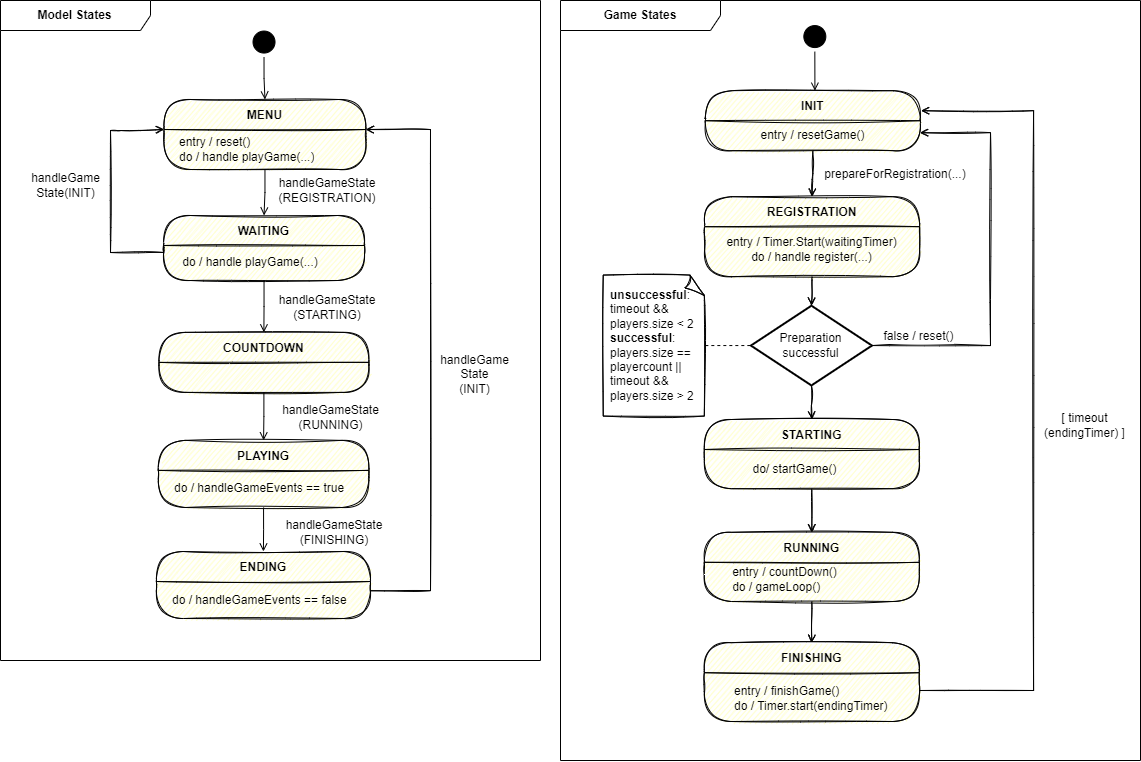

The diagram above was exported from draw.io. Its source (the exported page's mxGraphModel, read from the mxfile embedded in the PNG):
<mxGraphModel dx="6164" dy="2934" grid="1" gridSize="10" guides="1" tooltips="1" connect="1" arrows="1" fold="1" page="1" pageScale="1" pageWidth="827" pageHeight="1169" math="0" shadow="0">
  <root>
    <mxCell id="0" />
    <mxCell id="1" parent="0" />
    <mxCell id="2" style="edgeStyle=orthogonalEdgeStyle;rounded=0;orthogonalLoop=1;jettySize=auto;html=1;endArrow=open;endFill=0;entryX=0.5;entryY=0;entryDx=0;entryDy=0;entryPerimeter=0;sketch=1;exitX=0.5;exitY=1;exitDx=0;exitDy=0;" edge="1" source="3" target="20" parent="1">
      <mxGeometry relative="1" as="geometry">
        <mxPoint x="1080.63" y="820.19" as="sourcePoint" />
        <mxPoint x="1097.04" y="963.19" as="targetPoint" />
      </mxGeometry>
    </mxCell>
    <mxCell id="3" value="REGISTRATION" style="swimlane;fontStyle=1;align=center;verticalAlign=middle;childLayout=stackLayout;horizontal=1;startSize=30;horizontalStack=0;resizeParent=0;resizeLast=1;container=0;fontColor=#000000;collapsible=0;rounded=1;arcSize=30;strokeColor=default;fillColor=#ffffc0;swimlaneFillColor=#ffffc0;dropTarget=0;sketch=1;" vertex="1" parent="1">
      <mxGeometry x="974.1300000000001" y="736.19" width="215" height="80" as="geometry" />
    </mxCell>
    <mxCell id="4" style="edgeStyle=orthogonalEdgeStyle;rounded=0;orthogonalLoop=1;jettySize=auto;html=1;entryX=0.5;entryY=0;entryDx=0;entryDy=0;exitX=0.5;exitY=1;exitDx=0;exitDy=0;endArrow=open;endFill=0;sketch=1;" edge="1" source="5" target="8" parent="1">
      <mxGeometry relative="1" as="geometry" />
    </mxCell>
    <mxCell id="5" value="STARTING" style="swimlane;fontStyle=1;align=center;verticalAlign=middle;childLayout=stackLayout;horizontal=1;startSize=30;horizontalStack=0;resizeParent=0;resizeLast=1;container=0;fontColor=#000000;collapsible=0;rounded=1;arcSize=30;strokeColor=default;fillColor=#ffffc0;swimlaneFillColor=#ffffc0;dropTarget=0;sketch=1;" vertex="1" parent="1">
      <mxGeometry x="973.8300000000008" y="959.0099999999998" width="215" height="69.18" as="geometry" />
    </mxCell>
    <mxCell id="6" value="&lt;span style=&quot;&quot;&gt;do/ &lt;/span&gt;startGame()" style="text;html=1;align=center;verticalAlign=middle;resizable=0;points=[];autosize=1;strokeColor=none;fillColor=none;" vertex="1" parent="1">
      <mxGeometry x="1008.6300000000001" y="994.19" width="110" height="30" as="geometry" />
    </mxCell>
    <mxCell id="7" style="edgeStyle=orthogonalEdgeStyle;rounded=0;orthogonalLoop=1;jettySize=auto;html=1;entryX=0.5;entryY=0;entryDx=0;entryDy=0;endArrow=open;endFill=0;exitX=0.5;exitY=1;exitDx=0;exitDy=0;sketch=1;" edge="1" source="8" target="11" parent="1">
      <mxGeometry relative="1" as="geometry" />
    </mxCell>
    <mxCell id="8" value="RUNNING" style="swimlane;fontStyle=1;align=center;verticalAlign=middle;childLayout=stackLayout;horizontal=1;startSize=30;horizontalStack=0;resizeParent=0;resizeLast=1;container=0;fontColor=#000000;collapsible=0;rounded=1;arcSize=30;strokeColor=default;fillColor=#ffffc0;swimlaneFillColor=#ffffc0;dropTarget=0;sketch=1;" vertex="1" parent="1">
      <mxGeometry x="973.83" y="1071.81" width="215" height="69.19" as="geometry" />
    </mxCell>
    <mxCell id="9" value="&lt;span style=&quot;border-color: var(--border-color);&quot;&gt;entry /&amp;nbsp;&lt;/span&gt;countDown()&lt;br&gt;&lt;div style=&quot;text-align: left;&quot;&gt;&lt;span style=&quot;background-color: initial;&quot;&gt;do / gameLoop()&lt;/span&gt;&lt;/div&gt;" style="text;html=1;align=center;verticalAlign=middle;resizable=0;points=[];autosize=1;strokeColor=none;fillColor=none;" vertex="1" parent="1">
      <mxGeometry x="988.6300000000001" y="1099.06" width="130" height="40" as="geometry" />
    </mxCell>
    <mxCell id="10" style="edgeStyle=orthogonalEdgeStyle;rounded=0;orthogonalLoop=1;jettySize=auto;html=1;endArrow=open;endFill=0;sketch=1;" edge="1" source="11" parent="1">
      <mxGeometry relative="1" as="geometry">
        <Array as="points">
          <mxPoint x="1303" y="1230" />
          <mxPoint x="1303" y="650" />
        </Array>
        <mxPoint x="1190.630000000001" y="650.1899999999991" as="targetPoint" />
      </mxGeometry>
    </mxCell>
    <mxCell id="11" value="FINISHING" style="swimlane;fontStyle=1;align=center;verticalAlign=middle;childLayout=stackLayout;horizontal=1;startSize=30;horizontalStack=0;resizeParent=0;resizeLast=1;container=0;fontColor=#000000;collapsible=0;rounded=1;arcSize=30;strokeColor=default;fillColor=#ffffc0;swimlaneFillColor=#ffffc0;dropTarget=0;sketch=1;" vertex="1" parent="1">
      <mxGeometry x="973.83" y="1182.19" width="215" height="78.81" as="geometry" />
    </mxCell>
    <mxCell id="12" value="entry / finishGame()&lt;br&gt;do / Timer.start(endingTimer)" style="text;html=1;align=left;verticalAlign=middle;resizable=0;points=[];autosize=1;strokeColor=none;fillColor=none;" vertex="1" parent="1">
      <mxGeometry x="1002.329999999999" y="1218.19" width="180" height="40" as="geometry" />
    </mxCell>
    <mxCell id="13" value="entry / Timer.Start(waitingTimer)&lt;br&gt;do / handle register(...)" style="text;html=1;align=center;verticalAlign=middle;resizable=0;points=[];autosize=1;strokeColor=none;fillColor=none;" vertex="1" parent="1">
      <mxGeometry x="985.9300000000012" y="769.19" width="190" height="40" as="geometry" />
    </mxCell>
    <mxCell id="14" style="edgeStyle=orthogonalEdgeStyle;rounded=0;orthogonalLoop=1;jettySize=auto;html=1;entryX=0.5;entryY=0;entryDx=0;entryDy=0;endArrow=open;endFill=0;sketch=1;" edge="1" source="15" target="3" parent="1">
      <mxGeometry relative="1" as="geometry" />
    </mxCell>
    <mxCell id="15" value="INIT" style="swimlane;fontStyle=1;align=center;verticalAlign=middle;childLayout=stackLayout;horizontal=1;startSize=30;horizontalStack=0;resizeParent=0;resizeLast=1;container=0;fontColor=#000000;collapsible=0;rounded=1;arcSize=30;strokeColor=default;fillColor=#ffffc0;swimlaneFillColor=#ffffc0;dropTarget=0;sketch=1;" vertex="1" parent="1">
      <mxGeometry x="974.8299999999999" y="630.19" width="215" height="60" as="geometry" />
    </mxCell>
    <mxCell id="16" style="edgeStyle=orthogonalEdgeStyle;rounded=0;orthogonalLoop=1;jettySize=auto;html=1;entryX=0.5;entryY=0;entryDx=0;entryDy=0;endArrow=open;endFill=0;sketch=1;" edge="1" source="20" target="5" parent="1">
      <mxGeometry relative="1" as="geometry" />
    </mxCell>
    <mxCell id="17" value="&lt;br&gt;&lt;div&gt;&lt;span style=&quot;font-size: 12px; background-color: rgb(248, 249, 250);&quot;&gt;&lt;/span&gt;&lt;/div&gt;" style="edgeLabel;html=1;align=center;verticalAlign=middle;resizable=0;points=[];" connectable="0" vertex="1" parent="16">
      <mxGeometry x="-0.336" y="1" relative="1" as="geometry">
        <mxPoint x="2" y="4" as="offset" />
      </mxGeometry>
    </mxCell>
    <mxCell id="18" style="edgeStyle=orthogonalEdgeStyle;rounded=0;orthogonalLoop=1;jettySize=auto;html=1;exitX=1;exitY=0.5;exitDx=0;exitDy=0;exitPerimeter=0;endArrow=open;endFill=0;sketch=1;" edge="1" source="20" parent="1">
      <mxGeometry relative="1" as="geometry">
        <mxPoint x="1189.630000000002" y="672.190000000001" as="targetPoint" />
        <Array as="points">
          <mxPoint x="1260" y="885" />
          <mxPoint x="1260" y="672" />
        </Array>
      </mxGeometry>
    </mxCell>
    <mxCell id="19" value="&lt;font style=&quot;font-size: 12px;&quot;&gt;false / reset()&lt;/font&gt;" style="edgeLabel;html=1;align=center;verticalAlign=middle;resizable=0;points=[];" connectable="0" vertex="1" parent="18">
      <mxGeometry x="-0.8905" y="-1" relative="1" as="geometry">
        <mxPoint x="24" y="-11" as="offset" />
      </mxGeometry>
    </mxCell>
    <mxCell id="20" value="&lt;div&gt;Preparation&lt;/div&gt;&lt;div&gt;successful&lt;/div&gt;" style="strokeWidth=2;html=1;shape=mxgraph.flowchart.decision;whiteSpace=wrap;" vertex="1" parent="1">
      <mxGeometry x="1020.3999999999987" y="845.19" width="121.07" height="79.75" as="geometry" />
    </mxCell>
    <mxCell id="21" style="edgeStyle=orthogonalEdgeStyle;rounded=0;orthogonalLoop=1;jettySize=auto;html=1;entryX=0;entryY=0.5;entryDx=0;entryDy=0;entryPerimeter=0;endArrow=none;endFill=0;dashed=1;" edge="1" source="22" target="20" parent="1">
      <mxGeometry relative="1" as="geometry" />
    </mxCell>
    <mxCell id="22" value="&lt;b&gt;unsuccessful&lt;/b&gt;: &lt;br&gt;timeout &amp;amp;&amp;amp; &lt;br&gt;players.size &amp;lt; 2&lt;br&gt;&lt;b&gt;successful&lt;/b&gt;: &lt;br&gt;players.size == playercount || &lt;br&gt;timeout &amp;amp;&amp;amp; &lt;br&gt;players.size &amp;gt; 2" style="whiteSpace=wrap;html=1;shape=mxgraph.basic.document;fillColor=#FFFFFF;sketch=1;align=left;spacingLeft=5;" vertex="1" parent="1">
      <mxGeometry x="872.73" y="814.5700000000002" width="102.1" height="141" as="geometry" />
    </mxCell>
    <mxCell id="23" value="entry / resetGame()" style="text;html=1;align=center;verticalAlign=middle;resizable=0;points=[];autosize=1;strokeColor=none;fillColor=none;" vertex="1" parent="1">
      <mxGeometry x="1016.6300000000001" y="660.19" width="130" height="30" as="geometry" />
    </mxCell>
    <mxCell id="24" value="&lt;span style=&quot;background-color: rgb(255, 255, 255);&quot;&gt;&lt;font style=&quot;font-size: 12px;&quot;&gt;prepareForRegistration(...)&lt;/font&gt;&lt;/span&gt;" style="text;html=1;strokeColor=none;fillColor=none;align=center;verticalAlign=middle;whiteSpace=wrap;rounded=0;" vertex="1" parent="1">
      <mxGeometry x="1135.000000000001" y="699.19" width="60" height="30" as="geometry" />
    </mxCell>
    <mxCell id="25" style="edgeStyle=orthogonalEdgeStyle;rounded=0;orthogonalLoop=1;jettySize=auto;html=1;exitX=0.5;exitY=1;exitDx=0;exitDy=0;strokeColor=#000000;endArrow=open;endFill=0;sketch=0;" edge="1" source="26" parent="1">
      <mxGeometry relative="1" as="geometry">
        <mxPoint x="1084.4114814814793" y="630.1899999999991" as="targetPoint" />
      </mxGeometry>
    </mxCell>
    <mxCell id="26" value="" style="ellipse;html=1;shape=startState;fillColor=#000000;strokeColor=default;sketch=0;" vertex="1" parent="1">
      <mxGeometry x="1069.3300000000008" y="561.0700000000002" width="30" height="30" as="geometry" />
    </mxCell>
    <mxCell id="27" style="edgeStyle=orthogonalEdgeStyle;rounded=0;orthogonalLoop=1;jettySize=auto;html=1;exitX=0.5;exitY=1;exitDx=0;exitDy=0;strokeColor=#000000;endArrow=open;endFill=0;sketch=0;" edge="1" source="28" target="29" parent="1">
      <mxGeometry relative="1" as="geometry" />
    </mxCell>
    <mxCell id="28" value="" style="ellipse;html=1;shape=startState;fillColor=#000000;strokeColor=default;sketch=0;" vertex="1" parent="1">
      <mxGeometry x="518.5200000000004" y="566.5500000000002" width="30" height="30" as="geometry" />
    </mxCell>
    <mxCell id="29" value="MENU" style="swimlane;fontStyle=1;align=center;verticalAlign=middle;childLayout=stackLayout;horizontal=1;startSize=30;horizontalStack=0;resizeParent=0;resizeLast=1;container=0;fontColor=#000000;collapsible=0;rounded=1;arcSize=30;strokeColor=default;fillColor=#ffffc0;swimlaneFillColor=#ffffc0;dropTarget=0;sketch=1;fillStyle=auto;" vertex="1" parent="1">
      <mxGeometry x="433.40000000000055" y="639" width="202" height="70" as="geometry" />
    </mxCell>
    <mxCell id="30" value="&amp;nbsp; &amp;nbsp;entry / reset()&lt;br&gt;&amp;nbsp; &amp;nbsp;do / handle playGame(...)" style="text;html=1;strokeColor=none;fillColor=none;align=left;verticalAlign=middle;spacingLeft=4;spacingRight=4;whiteSpace=wrap;overflow=hidden;rotatable=0;fontColor=#000000;sketch=0;" vertex="1" parent="29">
      <mxGeometry y="30" width="202" height="40" as="geometry" />
    </mxCell>
    <mxCell id="31" value="WAITING" style="swimlane;fontStyle=1;align=center;verticalAlign=middle;childLayout=stackLayout;horizontal=1;startSize=30;horizontalStack=0;resizeParent=0;resizeLast=1;container=0;fontColor=#000000;collapsible=0;rounded=1;arcSize=30;strokeColor=default;fillColor=#ffffc0;swimlaneFillColor=#ffffc0;dropTarget=0;sketch=1;" vertex="1" parent="1">
      <mxGeometry x="433.05" y="755" width="200.95" height="65" as="geometry" />
    </mxCell>
    <mxCell id="32" value="&amp;nbsp; &amp;nbsp; do / handle playGame(...)&lt;span style=&quot;white-space: pre&quot;&gt;&#09;&lt;/span&gt;" style="text;html=1;strokeColor=none;fillColor=none;align=left;verticalAlign=middle;spacingLeft=4;spacingRight=4;whiteSpace=wrap;overflow=hidden;rotatable=0;fontColor=#000000;sketch=1;" vertex="1" parent="31">
      <mxGeometry y="30" width="200.95" height="35" as="geometry" />
    </mxCell>
    <mxCell id="33" value="PLAYING" style="swimlane;fontStyle=1;align=center;verticalAlign=middle;childLayout=stackLayout;horizontal=1;startSize=30;horizontalStack=0;resizeParent=0;resizeLast=1;container=0;fontColor=#000000;collapsible=0;rounded=1;arcSize=30;strokeColor=default;fillColor=#ffffc0;swimlaneFillColor=#ffffc0;dropTarget=0;sketch=1;" vertex="1" parent="1">
      <mxGeometry x="427.7500000000009" y="979.8699999999999" width="210.6" height="67.13" as="geometry" />
    </mxCell>
    <mxCell id="34" value="&amp;nbsp; &amp;nbsp;do / handleGameEvents == true" style="text;html=1;strokeColor=none;fillColor=none;align=left;verticalAlign=middle;spacingLeft=4;spacingRight=4;whiteSpace=wrap;overflow=hidden;rotatable=0;fontColor=#000000;sketch=0;" vertex="1" parent="33">
      <mxGeometry y="30" width="210.6" height="37.129999999999995" as="geometry" />
    </mxCell>
    <mxCell id="35" style="edgeStyle=orthogonalEdgeStyle;rounded=0;orthogonalLoop=1;jettySize=auto;html=1;exitX=0;exitY=0.25;exitDx=0;exitDy=0;entryX=0;entryY=0.25;entryDx=0;entryDy=0;endArrow=open;endFill=0;sketch=1;" edge="1" parent="1">
      <mxGeometry relative="1" as="geometry">
        <Array as="points">
          <mxPoint x="433" y="792" />
          <mxPoint x="380" y="792" />
          <mxPoint x="380" y="670" />
          <mxPoint x="390" y="670" />
          <mxPoint x="390" y="669" />
        </Array>
        <mxPoint x="433.0500000000002" y="784.5" as="sourcePoint" />
        <mxPoint x="433.40000000000055" y="669.0000000000005" as="targetPoint" />
      </mxGeometry>
    </mxCell>
    <mxCell id="36" value="handleGame&lt;br&gt;State(INIT)" style="text;html=1;strokeColor=none;fillColor=none;align=center;verticalAlign=middle;whiteSpace=wrap;rounded=0;sketch=0;" vertex="1" parent="1">
      <mxGeometry x="290" y="710" width="91" height="30" as="geometry" />
    </mxCell>
    <mxCell id="37" value="handleGameState&lt;br&gt;(FINISHING)" style="text;html=1;strokeColor=none;fillColor=none;align=center;verticalAlign=middle;whiteSpace=wrap;rounded=0;sketch=0;" vertex="1" parent="1">
      <mxGeometry x="549.9000000000005" y="1057.25" width="108" height="30" as="geometry" />
    </mxCell>
    <mxCell id="38" style="edgeStyle=orthogonalEdgeStyle;rounded=0;orthogonalLoop=1;jettySize=auto;html=1;exitX=0.5;exitY=1;exitDx=0;exitDy=0;endArrow=open;endFill=0;sketch=0;" edge="1" source="34" target="45" parent="1">
      <mxGeometry relative="1" as="geometry">
        <mxPoint x="536.9000000000005" y="1146" as="targetPoint" />
      </mxGeometry>
    </mxCell>
    <mxCell id="39" style="edgeStyle=orthogonalEdgeStyle;rounded=0;orthogonalLoop=1;jettySize=auto;html=1;entryX=0.5;entryY=0;entryDx=0;entryDy=0;strokeColor=#000000;endArrow=open;endFill=0;sketch=0;" edge="1" source="30" target="31" parent="1">
      <mxGeometry relative="1" as="geometry" />
    </mxCell>
    <mxCell id="40" value="handleGameState&lt;br&gt;(REGISTRATION)" style="text;html=1;strokeColor=none;fillColor=none;align=center;verticalAlign=middle;whiteSpace=wrap;rounded=0;sketch=0;" vertex="1" parent="1">
      <mxGeometry x="567.9000000000005" y="715" width="58" height="30" as="geometry" />
    </mxCell>
    <mxCell id="41" value="COUNTDOWN" style="swimlane;fontStyle=1;align=center;verticalAlign=middle;childLayout=stackLayout;horizontal=1;startSize=30;horizontalStack=0;resizeParent=0;resizeLast=1;container=0;fontColor=#000000;collapsible=0;rounded=1;arcSize=30;strokeColor=default;fillColor=#ffffc0;swimlaneFillColor=#ffffc0;dropTarget=0;sketch=1;" vertex="1" parent="1">
      <mxGeometry x="428.4500000000007" y="871.8699999999999" width="209.9" height="60" as="geometry" />
    </mxCell>
    <mxCell id="42" style="edgeStyle=orthogonalEdgeStyle;rounded=0;orthogonalLoop=1;jettySize=auto;html=1;strokeColor=default;fontSize=11;sketch=0;endArrow=open;endFill=0;" edge="1" source="32" target="41" parent="1">
      <mxGeometry relative="1" as="geometry" />
    </mxCell>
    <mxCell id="43" style="edgeStyle=orthogonalEdgeStyle;rounded=0;orthogonalLoop=1;jettySize=auto;html=1;strokeColor=default;fontSize=11;sketch=0;endArrow=open;endFill=0;exitX=0.5;exitY=1;exitDx=0;exitDy=0;" edge="1" source="41" target="33" parent="1">
      <mxGeometry relative="1" as="geometry">
        <mxPoint x="534.3529411764712" y="971.1199999999999" as="sourcePoint" />
      </mxGeometry>
    </mxCell>
    <mxCell id="44" value="handleGameState&lt;br&gt;(STARTING)" style="text;html=1;strokeColor=none;fillColor=none;align=center;verticalAlign=middle;whiteSpace=wrap;rounded=0;sketch=0;" vertex="1" parent="1">
      <mxGeometry x="537.1500000000005" y="831.5500000000002" width="120" height="30" as="geometry" />
    </mxCell>
    <mxCell id="45" value="ENDING" style="swimlane;fontStyle=1;align=center;verticalAlign=middle;childLayout=stackLayout;horizontal=1;startSize=30;horizontalStack=0;resizeParent=0;resizeLast=1;container=0;fontColor=#000000;collapsible=0;rounded=1;arcSize=30;strokeColor=default;fillColor=#ffffc0;swimlaneFillColor=#ffffc0;dropTarget=0;sketch=1;" vertex="1" parent="1">
      <mxGeometry x="425.90000000000055" y="1091" width="214.1" height="67" as="geometry" />
    </mxCell>
    <mxCell id="46" value="&amp;nbsp; &amp;nbsp;do / handleGameEvents == false" style="text;html=1;strokeColor=none;fillColor=none;align=left;verticalAlign=middle;spacingLeft=4;spacingRight=4;whiteSpace=wrap;overflow=hidden;rotatable=0;fontColor=#000000;sketch=0;" vertex="1" parent="45">
      <mxGeometry y="30" width="214.1" height="37" as="geometry" />
    </mxCell>
    <mxCell id="47" value="handleGameState&lt;br&gt;(RUNNING)" style="text;html=1;strokeColor=none;fillColor=none;align=center;verticalAlign=middle;whiteSpace=wrap;rounded=0;sketch=0;" vertex="1" parent="1">
      <mxGeometry x="552.6500000000005" y="941.8699999999999" width="94.5" height="30" as="geometry" />
    </mxCell>
    <mxCell id="48" value="handleGame&lt;br&gt;State&lt;br&gt;(INIT)" style="text;html=1;strokeColor=none;fillColor=none;align=center;verticalAlign=middle;whiteSpace=wrap;rounded=0;sketch=0;" vertex="1" parent="1">
      <mxGeometry x="701.9000000000005" y="898.6300000000001" width="85" height="30" as="geometry" />
    </mxCell>
    <mxCell id="49" style="edgeStyle=orthogonalEdgeStyle;rounded=0;orthogonalLoop=1;jettySize=auto;html=1;entryX=1;entryY=0;entryDx=0;entryDy=0;endArrow=open;endFill=0;sketch=1;exitX=1;exitY=0.25;exitDx=0;exitDy=0;" edge="1" source="46" target="30" parent="1">
      <mxGeometry relative="1" as="geometry">
        <Array as="points">
          <mxPoint x="700.0000000000009" y="1130" />
          <mxPoint x="700.0000000000009" y="669" />
        </Array>
      </mxGeometry>
    </mxCell>
    <mxCell id="50" value="&lt;span style=&quot;background-color: rgb(255, 255, 255);&quot;&gt;&lt;font style=&quot;font-size: 12px;&quot;&gt;[ timeout&lt;br&gt;(endingTimer) ]&lt;/font&gt;&lt;/span&gt;" style="text;html=1;strokeColor=none;fillColor=none;align=center;verticalAlign=middle;whiteSpace=wrap;rounded=0;" vertex="1" parent="1">
      <mxGeometry x="1301.7300000000005" y="950.1900000000003" width="104.67" height="30" as="geometry" />
    </mxCell>
    <mxCell id="51" value="&lt;b&gt;Model States&lt;/b&gt;" style="shape=umlFrame;whiteSpace=wrap;html=1;sketch=0;fillColor=default;width=150;height=30;" vertex="1" parent="1">
      <mxGeometry x="270" y="540" width="540" height="660" as="geometry" />
    </mxCell>
    <mxCell id="52" value="Game States" style="shape=umlFrame;whiteSpace=wrap;html=1;sketch=0;fillColor=default;width=160;height=30;fontStyle=1" vertex="1" parent="1">
      <mxGeometry x="830" y="540" width="580" height="760" as="geometry" />
    </mxCell>
  </root>
</mxGraphModel>